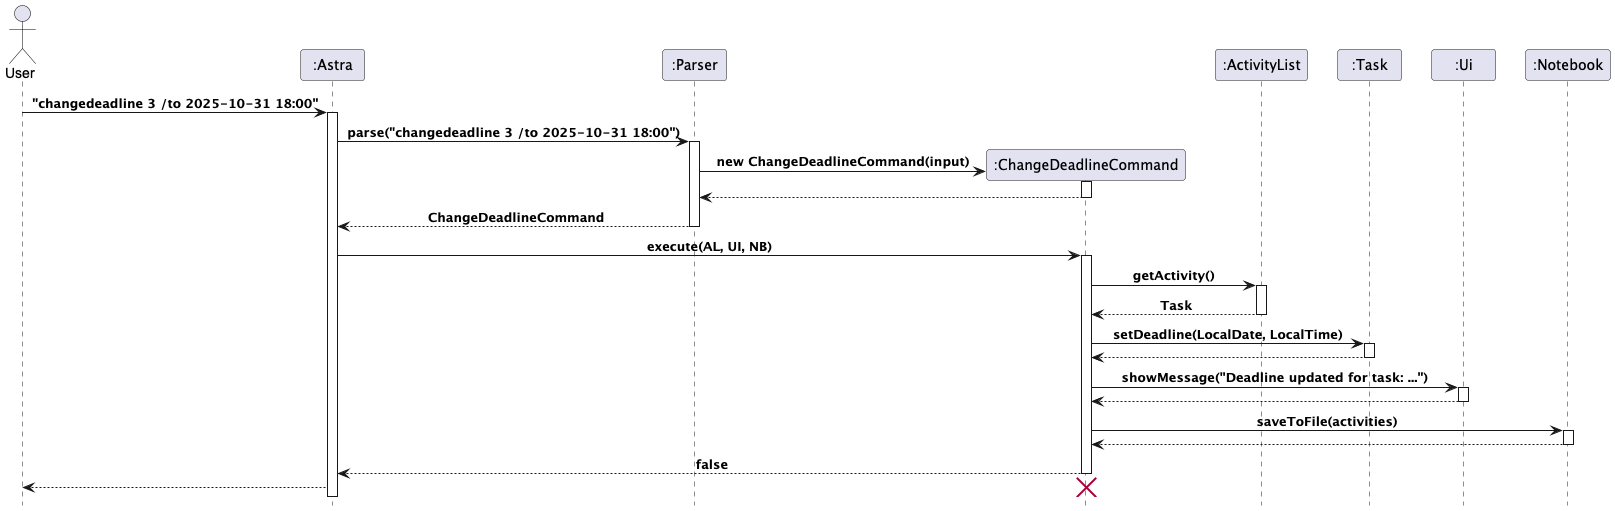

The diagram above was rendered by PlantUML. Its source (embedded in the PNG):
@startuml
!include style.puml
actor User
participant Astra as ":Astra"

participant Parser as ":Parser"
participant C as ":ChangeDeadlineCommand"
participant AL as ":ActivityList"
participant T as ":Task"
participant UI as ":Ui"
participant NB as ":Notebook"

User -> Astra: "changedeadline 3 /to 2025-10-31 18:00"
activate Astra
Astra -> Parser: parse("changedeadline 3 /to 2025-10-31 18:00")
activate Parser
create C
Parser -> C :new ChangeDeadlineCommand(input)
activate C
return
return ChangeDeadlineCommand
 Astra -> C: execute(AL, UI, NB)
activate C
C -> AL: getActivity()
activate AL
return Task

C -> T: setDeadline(LocalDate, LocalTime)
activate T
T--> C
deactivate T
C -> UI : showMessage("Deadline updated for task: ...")
activate UI
return
deactivate UI
C -> NB: saveToFile(activities)
activate NB
return
C-->Astra : false
deactivate C
Astra-->User
destroy C
@enduml